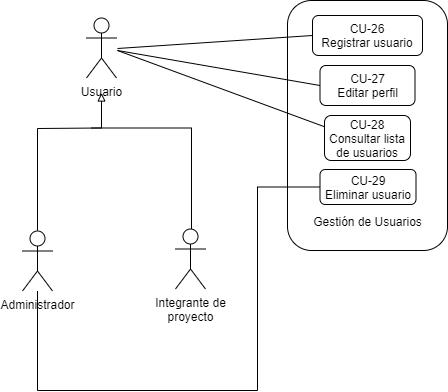

The diagram above was exported from draw.io. Its source (the exported page's mxGraphModel, read from the mxfile embedded in the PNG):
<mxGraphModel dx="421" dy="1794" grid="1" gridSize="10" guides="1" tooltips="1" connect="1" arrows="1" fold="1" page="1" pageScale="1" pageWidth="827" pageHeight="1169" math="0" shadow="0">
  <root>
    <mxCell id="0" />
    <mxCell id="1" parent="0" />
    <mxCell id="lpDzMMVBvOyadWmbRyHY-1" value="" style="rounded=1;whiteSpace=wrap;html=1;" vertex="1" parent="1">
      <mxGeometry x="1335" y="-940" width="160" height="250" as="geometry" />
    </mxCell>
    <mxCell id="lpDzMMVBvOyadWmbRyHY-2" value="Usuario" style="shape=umlActor;verticalLabelPosition=bottom;verticalAlign=top;html=1;outlineConnect=0;" vertex="1" parent="1">
      <mxGeometry x="1134" y="-922.5" width="30" height="60" as="geometry" />
    </mxCell>
    <mxCell id="lpDzMMVBvOyadWmbRyHY-3" value="CU-27&lt;br&gt;Editar perfil" style="rounded=1;whiteSpace=wrap;html=1;" vertex="1" parent="1">
      <mxGeometry x="1367.5" y="-875" width="95" height="40" as="geometry" />
    </mxCell>
    <mxCell id="lpDzMMVBvOyadWmbRyHY-4" value="CU-28&lt;br&gt;Consultar lista de usuarios" style="rounded=1;whiteSpace=wrap;html=1;" vertex="1" parent="1">
      <mxGeometry x="1372" y="-825" width="86" height="45" as="geometry" />
    </mxCell>
    <mxCell id="lpDzMMVBvOyadWmbRyHY-5" value="CU-29&lt;br&gt;Eliminar usuario" style="rounded=1;whiteSpace=wrap;html=1;" vertex="1" parent="1">
      <mxGeometry x="1367.5" y="-771" width="96" height="35" as="geometry" />
    </mxCell>
    <mxCell id="lpDzMMVBvOyadWmbRyHY-6" value="CU-26&lt;br&gt;Registrar usuario" style="rounded=1;whiteSpace=wrap;html=1;" vertex="1" parent="1">
      <mxGeometry x="1360" y="-925" width="110" height="40" as="geometry" />
    </mxCell>
    <mxCell id="lpDzMMVBvOyadWmbRyHY-7" value="Integrante de&lt;br&gt;proyecto" style="shape=umlActor;verticalLabelPosition=bottom;verticalAlign=top;html=1;outlineConnect=0;" vertex="1" parent="1">
      <mxGeometry x="1223" y="-711.5" width="30" height="60" as="geometry" />
    </mxCell>
    <mxCell id="lpDzMMVBvOyadWmbRyHY-8" style="edgeStyle=orthogonalEdgeStyle;rounded=0;orthogonalLoop=1;jettySize=auto;html=1;startArrow=none;startFill=0;endArrow=none;endFill=0;entryX=0;entryY=0.5;entryDx=0;entryDy=0;" edge="1" parent="1" source="lpDzMMVBvOyadWmbRyHY-9" target="lpDzMMVBvOyadWmbRyHY-5">
      <mxGeometry relative="1" as="geometry">
        <mxPoint x="1315" y="-770" as="targetPoint" />
        <Array as="points">
          <mxPoint x="1085" y="-550" />
          <mxPoint x="1305" y="-550" />
          <mxPoint x="1305" y="-753" />
          <mxPoint x="1368" y="-753" />
        </Array>
      </mxGeometry>
    </mxCell>
    <mxCell id="lpDzMMVBvOyadWmbRyHY-9" value="Administrador" style="shape=umlActor;verticalLabelPosition=bottom;verticalAlign=top;html=1;outlineConnect=0;" vertex="1" parent="1">
      <mxGeometry x="1070" y="-709.5" width="30" height="60" as="geometry" />
    </mxCell>
    <mxCell id="lpDzMMVBvOyadWmbRyHY-10" value="" style="endArrow=block;html=1;startArrow=none;startFill=0;endFill=0;rounded=0;" edge="1" parent="1">
      <mxGeometry width="50" height="50" relative="1" as="geometry">
        <mxPoint x="1085" y="-710" as="sourcePoint" />
        <mxPoint x="1149.0000000000005" y="-847.5" as="targetPoint" />
        <Array as="points">
          <mxPoint x="1085" y="-812" />
          <mxPoint x="1149" y="-812.5" />
        </Array>
      </mxGeometry>
    </mxCell>
    <mxCell id="lpDzMMVBvOyadWmbRyHY-11" value="" style="endArrow=none;html=1;rounded=0;" edge="1" parent="1">
      <mxGeometry width="50" height="50" relative="1" as="geometry">
        <mxPoint x="1239.0000000000005" y="-711.5" as="sourcePoint" />
        <mxPoint x="1139" y="-812.5" as="targetPoint" />
        <Array as="points">
          <mxPoint x="1239" y="-812.5" />
        </Array>
      </mxGeometry>
    </mxCell>
    <mxCell id="lpDzMMVBvOyadWmbRyHY-12" value="Gestión de Usuarios" style="text;html=1;align=center;verticalAlign=middle;resizable=0;points=[];autosize=1;" vertex="1" parent="1">
      <mxGeometry x="1355" y="-729" width="120" height="20" as="geometry" />
    </mxCell>
    <mxCell id="lpDzMMVBvOyadWmbRyHY-13" value="" style="endArrow=none;html=1;entryX=0;entryY=0.5;entryDx=0;entryDy=0;" edge="1" parent="1" target="lpDzMMVBvOyadWmbRyHY-6">
      <mxGeometry width="50" height="50" relative="1" as="geometry">
        <mxPoint x="1165" y="-892" as="sourcePoint" />
        <mxPoint x="1265" y="-990" as="targetPoint" />
      </mxGeometry>
    </mxCell>
    <mxCell id="lpDzMMVBvOyadWmbRyHY-14" value="" style="endArrow=none;html=1;entryX=0;entryY=0.5;entryDx=0;entryDy=0;" edge="1" parent="1" target="lpDzMMVBvOyadWmbRyHY-3">
      <mxGeometry width="50" height="50" relative="1" as="geometry">
        <mxPoint x="1165" y="-890" as="sourcePoint" />
        <mxPoint x="1370" y="-895" as="targetPoint" />
      </mxGeometry>
    </mxCell>
    <mxCell id="lpDzMMVBvOyadWmbRyHY-15" value="" style="endArrow=none;html=1;entryX=0;entryY=0.25;entryDx=0;entryDy=0;" edge="1" parent="1" target="lpDzMMVBvOyadWmbRyHY-4">
      <mxGeometry width="50" height="50" relative="1" as="geometry">
        <mxPoint x="1165" y="-890" as="sourcePoint" />
        <mxPoint x="1377.5" y="-845" as="targetPoint" />
      </mxGeometry>
    </mxCell>
  </root>
</mxGraphModel>